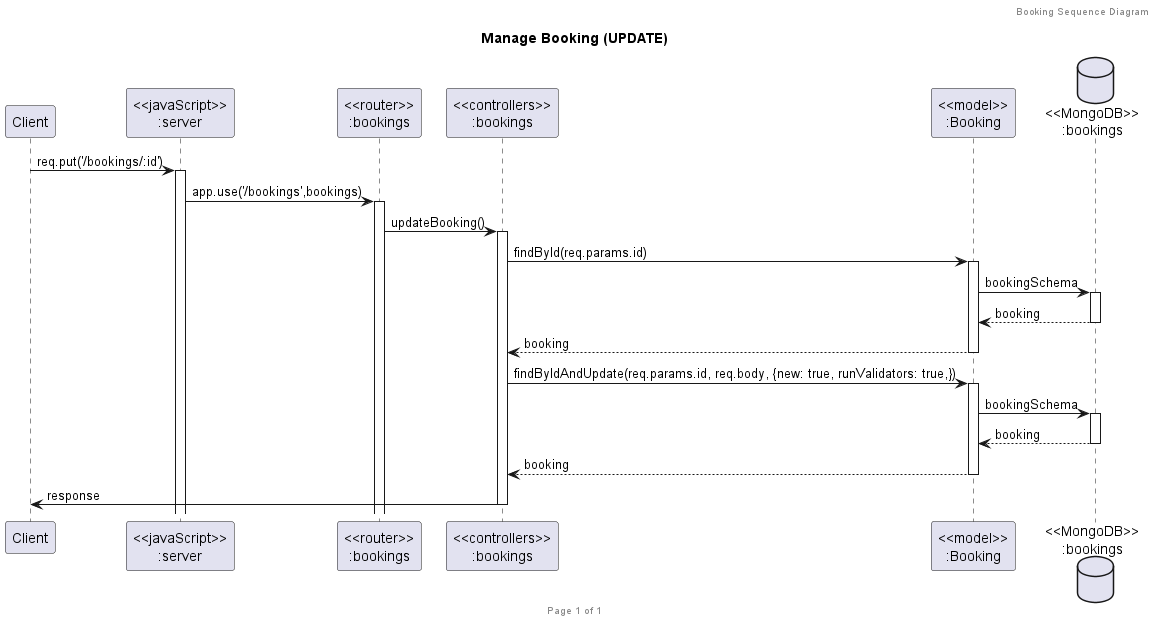

The diagram above was rendered by PlantUML. Its source (embedded in the PNG):
@startuml Manage Booking (UPDATE)

header Booking Sequence Diagram
footer Page %page% of %lastpage%
title "Manage Booking (UPDATE)"

participant "Client" as client
participant "<<javaScript>>\n:server" as server
participant "<<router>>\n:bookings" as routerBookings
participant "<<controllers>>\n:bookings" as controllersBookings
participant "<<model>>\n:Booking" as modelBooking
database "<<MongoDB>>\n:bookings" as BookingsDatabase

client->server ++:req.put('/bookings/:id')
server->routerBookings ++:app.use('/bookings',bookings)
routerBookings -> controllersBookings ++:updateBooking()
controllersBookings->modelBooking ++:findById(req.params.id)
modelBooking ->BookingsDatabase ++: bookingSchema
BookingsDatabase --> modelBooking --: booking
controllersBookings <-- modelBooking --:booking
controllersBookings->modelBooking ++:findByIdAndUpdate(req.params.id, req.body, {new: true, runValidators: true,})
modelBooking ->BookingsDatabase ++: bookingSchema
BookingsDatabase --> modelBooking --: booking
controllersBookings <-- modelBooking --:booking
controllersBookings->client --:response

@enduml